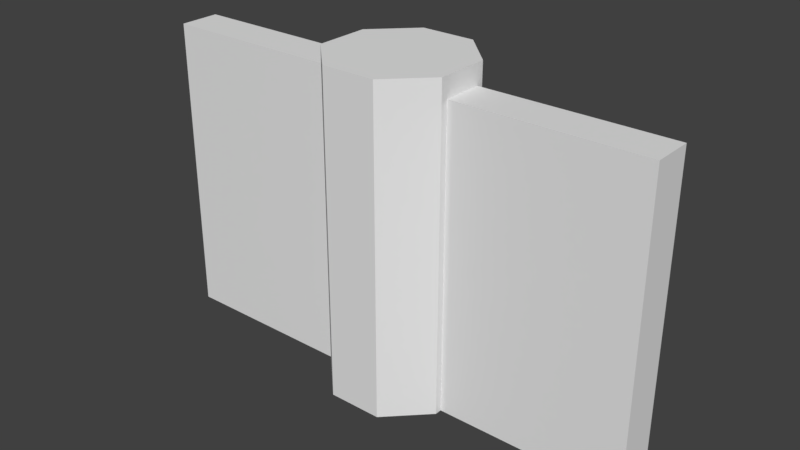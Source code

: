 # Source: Stone_gate.blend  (saved by Blender 2.77.0; exported with 4.5.12 LTS)
import bpy
from mathutils import Matrix  # noqa: F401  (used for matrix-valued properties, if any)

bpy.ops.wm.read_factory_settings(use_empty=True)
scene = bpy.context.scene
scene.name = 'Scene'

# ---- collections
col_collection_1 = bpy.data.collections.new('Collection 1'); scene.collection.children.link(col_collection_1)

# ---- materials (node trees are filled in below, after node groups)
mat_material = bpy.data.materials.new('Material')
mat_material.alpha_threshold = 0.0
mat_material.use_transparent_shadow = False
mat_material.roughness = 0.5
mat_material.line_color = (0.0, 0.0, 0.0, 1.0)

# ---- material node trees

# ---- world
world_world = bpy.data.worlds.new('World'); scene.world = world_world
world_world.color = (0.05088, 0.05088, 0.05088)
world_world.use_sun_shadow = False
world_world.sun_shadow_jitter_overblur = 0.0
world_world.cycles.sampling_method = 'MANUAL'

# ---- meshes
me_cube = bpy.data.meshes.new('Cube')
me_cube.from_pydata([(2.5, 0.2, -1.0), (2.5, -0.2, -1.0), (-2.5, -0.2, -1.0), (-2.5, 0.2, -1.0), (2.5, 0.2, 2.0), (2.5, -0.2, 2.0), (-2.5, -0.2, 2.0), (-2.5, 0.2, 2.0), (-0.2679, 0.6467, -1.0), (-0.2679, 0.6467, 2.2), (0.2679, 0.6467, -1.0), (0.2679, 0.6467, 2.2), (0.6467, 0.2679, -1.0), (0.6467, 0.2679, 2.2), (0.6467, -0.2679, -1.0), (0.6467, -0.2679, 2.2), (0.2679, -0.6467, -1.0), (0.2679, -0.6467, 2.2), (-0.2679, -0.6467, -1.0), (-0.2679, -0.6467, 2.2), (-0.6467, -0.2679, -1.0), (-0.6467, -0.2679, 2.2), (-0.6467, 0.2679, -1.0), (-0.6467, 0.2679, 2.2)], [], [(0, 1, 2, 3), (4, 7, 6, 5), (0, 4, 5, 1), (1, 5, 6, 2), (2, 6, 7, 3), (4, 0, 3, 7), (8, 9, 11, 10), (10, 11, 13, 12), (12, 13, 15, 14), (14, 15, 17, 16), (16, 17, 19, 18), (18, 19, 21, 20), (11, 9, 23, 21, 19, 17, 15, 13), (20, 21, 23, 22), (22, 23, 9, 8), (8, 10, 12, 14, 16, 18, 20, 22)])
_uv = me_cube.uv_layers.new(name='UVMap')
_uv.uv.foreach_set('vector', [0.3159, 0.2362, 0.3159, 0.2362, 0.3159, 0.2362, 0.3159, 0.2362, 0.3159, 0.2362, 0.3159, 0.2362, 0.3159, 0.2362, 0.3159, 0.2362, 0.3159, 0.2362, 0.3159, 0.2362, 0.3159, 0.2362, 0.3159, 0.2362, 0.3159, 0.2362, 0.3159, 0.2362, 0.3159, 0.2362, 0.3159, 0.2362, 0.3159, 0.2362, 0.3159, 0.2362, 0.3159, 0.2362, 0.3159, 0.2362, 0.3159, 0.2362, 0.3159, 0.2362, 0.3159, 0.2362, 0.3159, 0.2362, 0.3415, 0.2815, 0.3415, 0.2815, 0.3415, 0.2815, 0.3415, 0.2815, 0.3415, 0.2815, 0.3415, 0.2815, 0.3415, 0.2815, 0.3415, 0.2815, 0.3415, 0.2815, 0.3415, 0.2815, 0.3415, 0.2815, 0.3415, 0.2815, 0.3415, 0.2815, 0.3415, 0.2815, 0.3415, 0.2815, 0.3415, 0.2815, 0.3415, 0.2815, 0.3415, 0.2815, 0.3415, 0.2815, 0.3415, 0.2815, 0.3415, 0.2815, 0.3415, 0.2815, 0.3415, 0.2815, 0.3415, 0.2815, 0.3415, 0.2815, 0.3415, 0.2815, 0.3415, 0.2815, 0.3415, 0.2815, 0.3415, 0.2815, 0.3415, 0.2815, 0.3415, 0.2815, 0.3415, 0.2815, 0.3415, 0.2815, 0.3415, 0.2815, 0.3415, 0.2815, 0.3415, 0.2815, 0.3415, 0.2815, 0.3415, 0.2815, 0.3415, 0.2815, 0.3415, 0.2815, 0.3415, 0.2815, 0.3415, 0.2815, 0.3415, 0.2815, 0.3415, 0.2815, 0.3415, 0.2815, 0.3415, 0.2815, 0.3415, 0.2815, 0.3415, 0.2815])
me_cube.materials.append(mat_material)
me_cube.use_remesh_preserve_volume = False
me_cube.use_remesh_preserve_attributes = False
me_cube.use_mirror_vertex_groups = False
me_cube.update()

# ---- objects
ob_stone_gate = bpy.data.objects.new('Stone gate', me_cube)

# ---- transforms, parenting, visibility, modifiers, constraints
ob_stone_gate.location = (0.0, 0.0, 0.0)
ob_stone_gate.lock_rotations_4d = False
ob_stone_gate.empty_display_type = 'ARROWS'
ob_stone_gate.lineart.crease_threshold = 0.0

# ---- collection membership
col_collection_1.objects.link(ob_stone_gate)

# ---- scene / render settings (as saved in the file)
scene.frame_start = 1; scene.frame_end = 250; scene.frame_set(1)
scene.render.engine = 'BLENDER_EEVEE_NEXT'
scene.render.resolution_percentage = 50
scene.render.dither_intensity = 0.0
scene.cycles.use_denoising = False
scene.cycles.samples = 128
scene.cycles.sampling_pattern = 'TABULATED_SOBOL'
scene.cycles.light_sampling_threshold = 0.0
scene.cycles.use_adaptive_sampling = False
scene.cycles.use_light_tree = False
scene.cycles.blur_glossy = 0.0
scene.cycles.sample_clamp_indirect = 0.0
scene.view_settings.view_transform = 'Standard'
bpy.context.view_layer.update()

# ---- added for rendering (the .blend has no active camera and no usable light): camera, sun
cam_auto = bpy.data.cameras.new('AutoCamera')
cam_auto.lens = 50.0
cam_auto.sensor_width = 36.0
cam_auto.clip_end = 1000.0
ob_auto_camera = bpy.data.objects.new('AutoCamera', cam_auto)
scene.collection.objects.link(ob_auto_camera)
ob_auto_camera.location = (5.6213, -6.74556, 5.09704)
ob_auto_camera.rotation_euler = (1.09748, -7.21219e-08, 0.694738)
scene.camera = ob_auto_camera
light_auto_sun = bpy.data.lights.new('AutoSun', 'SUN')
light_auto_sun.energy = 3.0
light_auto_sun.angle = 0.0523599
ob_auto_sun = bpy.data.objects.new('AutoSun', light_auto_sun)
scene.collection.objects.link(ob_auto_sun)
ob_auto_sun.rotation_euler = (0.872665, 0.174533, 0.523599)
bpy.context.view_layer.update()
